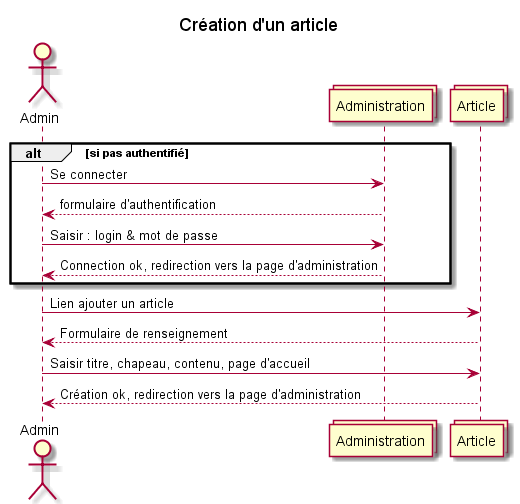

The diagram above was rendered by PlantUML. Its source (embedded in the PNG):
@startuml
title Création d'un article
actor Admin
collections Administration
collections Article 
alt si pas authentifié
Admin -> Administration : Se connecter
Administration --> Admin : formulaire d'authentification
Admin -> Administration : Saisir : login & mot de passe
Administration --> Admin : Connection ok, redirection vers la page d'administration
end
Admin -> Article : Lien ajouter un article
Article --> Admin : Formulaire de renseignement
Admin -> Article : Saisir titre, chapeau, contenu, page d'accueil 
Article --> Admin : Création ok, redirection vers la page d'administration
@enduml